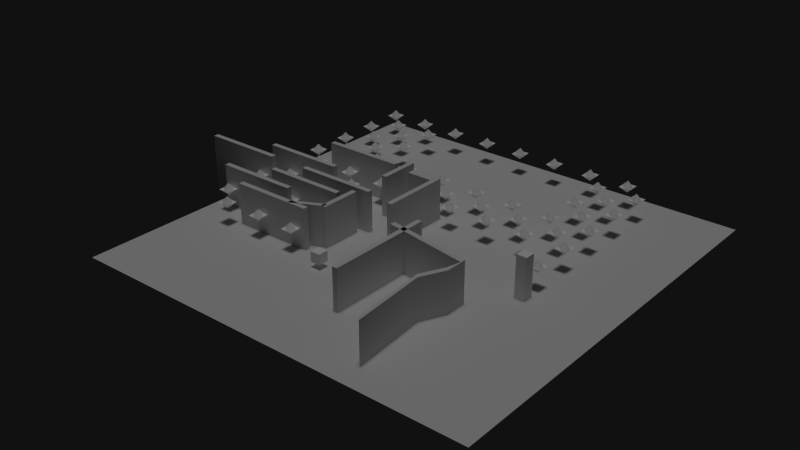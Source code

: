 # Source: example.blend  (saved by Blender 2.71.0; exported with 4.5.12 LTS)
import bpy
from mathutils import Matrix  # noqa: F401  (used for matrix-valued properties, if any)

bpy.ops.wm.read_factory_settings(use_empty=True)
scene = bpy.context.scene
scene.name = 'Node Pathfinding'

# ---- collections
col_collection_1_004 = bpy.data.collections.new('Collection 1.004'); scene.collection.children.link(col_collection_1_004)
col_collection_11 = bpy.data.collections.new('Collection 11'); scene.collection.children.link(col_collection_11)
col_collection_11.hide_render = True
col_collection_11.hide_viewport = True

# ---- materials (node trees are filled in below, after node groups)
mat_vertex_colored = bpy.data.materials.new('Vertex Colored')
mat_vertex_colored.alpha_threshold = 0.0
mat_vertex_colored.use_transparent_shadow = False
mat_vertex_colored.diffuse_color = (1.0, 1.0, 1.0, 1.0)
mat_vertex_colored.roughness = 0.5
mat_vertex_colored.line_color = (0.0, 0.0, 0.0, 1.0)

# ---- material node trees

# ---- world
world_world = bpy.data.worlds.new('World'); scene.world = world_world
world_world.color = (0.005605, 0.005605, 0.005605)
world_world.use_sun_shadow = False
world_world.sun_shadow_jitter_overblur = 0.0
world_world.cycles.sampling_method = 'MANUAL'
world_world.cycles.sample_map_resolution = 256

# ---- lights
light_point_006 = bpy.data.lights.new('Point.006', 'SUN')
light_point_006.transmission_factor = 0.0
light_point_006.angle = 0.1993
light_point_006.energy = 0.5
light_point_006.shadow_buffer_clip_start = 0.5
light_point_006.shadow_soft_size = 0.1
light_point_006.shadow_cascade_max_distance = 1000.0
light_point_006.cycles.use_multiple_importance_sampling = False

# ---- meshes
me_cube_008 = bpy.data.meshes.new('Cube.008')
me_cube_008.from_pydata([(-0.3, 0.3, 0.0), (0.3, 0.3, 0.0), (0.3, -0.3, 0.0), (-0.3, -0.3, 0.0), (0.0, 0.3, 0.0), (0.0, -0.3, 0.0), (-0.3, 0.0, 0.0), (0.3, 0.0, 0.0), (0.0, 0.0, -0.3), (0.0, 0.0, 0.3)], [], [(8, 4, 1, 7), (5, 8, 7, 2), (9, 4, 0, 6), (6, 0, 4, 8), (7, 1, 4, 9), (5, 9, 6, 3), (3, 6, 8, 5), (2, 7, 9, 5)])
_ca = me_cube_008.color_attributes.new('Col', 'BYTE_COLOR', 'CORNER')
_ca.data.foreach_set('color', [0.1714, 0.491, 1.0, 1.0, 0.1714, 0.491, 1.0, 1.0, 0.1714, 0.491, 1.0, 1.0, 0.1714, 0.491, 1.0, 1.0, 0.1714, 0.491, 1.0, 1.0, 0.1714, 0.491, 1.0, 1.0, 0.1714, 0.491, 1.0, 1.0, 0.1714, 0.491, 1.0, 1.0, 0.1714, 0.491, 1.0, 1.0, 0.1714, 0.491, 1.0, 1.0, 0.1714, 0.491, 1.0, 1.0, 0.1714, 0.491, 1.0, 1.0, 0.1714, 0.491, 1.0, 1.0, 0.1714, 0.491, 1.0, 1.0, 0.1714, 0.491, 1.0, 1.0, 0.1714, 0.491, 1.0, 1.0, 0.1714, 0.491, 1.0, 1.0, 0.1714, 0.491, 1.0, 1.0, 0.1714, 0.491, 1.0, 1.0, 0.1714, 0.491, 1.0, 1.0, 0.1714, 0.491, 1.0, 1.0, 0.1714, 0.491, 1.0, 1.0, 0.1714, 0.491, 1.0, 1.0, 0.1714, 0.491, 1.0, 1.0, 0.1714, 0.491, 1.0, 1.0, 0.1714, 0.491, 1.0, 1.0, 0.1714, 0.491, 1.0, 1.0, 0.1714, 0.491, 1.0, 1.0, 0.1714, 0.491, 1.0, 1.0, 0.1714, 0.491, 1.0, 1.0, 0.1714, 0.491, 1.0, 1.0, 0.1714, 0.491, 1.0, 1.0])
me_cube_008.materials.append(mat_vertex_colored)
me_cube_008.use_remesh_preserve_volume = False
me_cube_008.use_remesh_preserve_attributes = False
me_cube_008.use_mirror_vertex_groups = False
me_cube_008.update()
me_cube_010 = bpy.data.meshes.new('Cube.010')
me_cube_010.from_pydata([(-0.25, -0.25, -0.25), (-0.25, 0.25, -0.25), (0.25, 0.25, -0.25), (0.25, -0.25, -0.25), (-0.25, -0.25, 0.25), (-0.25, 0.25, 0.25), (0.25, 0.25, 0.25), (0.25, -0.25, 0.25)], [], [(4, 5, 1, 0), (5, 6, 2, 1), (6, 7, 3, 2), (7, 4, 0, 3), (0, 1, 2, 3), (7, 6, 5, 4)])
_ca = me_cube_010.color_attributes.new('Col', 'BYTE_COLOR', 'CORNER')
_ca.data.foreach_set('color', [1.0, 0.9301, 0.0, 1.0, 1.0, 0.9301, 0.0, 1.0, 1.0, 0.9301, 0.0, 1.0, 1.0, 0.9301, 0.0, 1.0, 1.0, 0.9301, 0.0, 1.0, 1.0, 0.9301, 0.0, 1.0, 1.0, 0.9301, 0.0, 1.0, 1.0, 0.9301, 0.0, 1.0, 1.0, 0.9301, 0.0, 1.0, 1.0, 0.9301, 0.0, 1.0, 1.0, 0.9301, 0.0, 1.0, 1.0, 0.9301, 0.0, 1.0, 1.0, 0.9301, 0.0, 1.0, 1.0, 0.9301, 0.0, 1.0, 1.0, 0.9301, 0.0, 1.0, 1.0, 0.9301, 0.0, 1.0, 1.0, 0.9301, 0.0, 1.0, 1.0, 0.9301, 0.0, 1.0, 1.0, 0.9301, 0.0, 1.0, 1.0, 0.9301, 0.0, 1.0, 1.0, 0.9301, 0.0, 1.0, 1.0, 0.9301, 0.0, 1.0, 1.0, 0.9301, 0.0, 1.0, 1.0, 0.9301, 0.0, 1.0])
me_cube_010.materials.append(mat_vertex_colored)
me_cube_010.use_remesh_preserve_volume = False
me_cube_010.use_remesh_preserve_attributes = False
me_cube_010.use_mirror_vertex_groups = False
me_cube_010.update()
me_cube_009 = bpy.data.meshes.new('Cube.009')
me_cube_009.from_pydata([(-0.25, -0.25, -1.0), (-0.25, 0.25, -1.0), (0.25, 0.25, -1.0), (0.25, -0.25, -1.0), (-0.25, -0.25, 1.0), (-0.25, 0.25, 1.0), (0.25, 0.25, 1.0), (0.25, -0.25, 1.0)], [], [(4, 5, 1, 0), (5, 6, 2, 1), (6, 7, 3, 2), (7, 4, 0, 3), (0, 1, 2, 3), (7, 6, 5, 4)])
_ca = me_cube_009.color_attributes.new('Col', 'BYTE_COLOR', 'CORNER')
_ca.data.foreach_set('color', [0.02315, 1.0, 0.0, 1.0, 0.02315, 1.0, 0.0, 1.0, 0.02315, 1.0, 0.0, 1.0, 0.02315, 1.0, 0.0, 1.0, 0.02315, 1.0, 0.0, 1.0, 0.02315, 1.0, 0.0, 1.0, 0.02315, 1.0, 0.0, 1.0, 0.02315, 1.0, 0.0, 1.0, 0.02315, 1.0, 0.0, 1.0, 0.02315, 1.0, 0.0, 1.0, 0.02315, 1.0, 0.0, 1.0, 0.02315, 1.0, 0.0, 1.0, 0.02315, 1.0, 0.0, 1.0, 0.02315, 1.0, 0.0, 1.0, 0.02315, 1.0, 0.0, 1.0, 0.02315, 1.0, 0.0, 1.0, 0.02315, 1.0, 0.0, 1.0, 0.02315, 1.0, 0.0, 1.0, 0.02315, 1.0, 0.0, 1.0, 0.02315, 1.0, 0.0, 1.0, 0.02315, 1.0, 0.0, 1.0, 0.02315, 1.0, 0.0, 1.0, 0.02315, 1.0, 0.0, 1.0, 0.02315, 1.0, 0.0, 1.0])
me_cube_009.materials.append(mat_vertex_colored)
me_cube_009.use_remesh_preserve_volume = False
me_cube_009.use_remesh_preserve_attributes = False
me_cube_009.use_mirror_vertex_groups = False
me_cube_009.update()
me_plane = bpy.data.meshes.new('Plane')
me_plane.from_pydata([(-10.0, -10.0, 0.0), (10.0, -10.0, 0.0), (-10.0, 10.0, 0.0), (10.0, 10.0, 0.0), (-1.125, -1.0, -1.0), (-1.125, 2.0, -1.0), (-0.875, 2.0, -1.0), (-0.875, -1.0, -1.0), (-1.125, -1.0, 2.0), (-1.125, 2.0, 2.0), (-0.875, 2.0, 2.0), (-0.875, -1.0, 2.0), (-3.125, 1.0, -1.0), (-3.125, 3.0, -1.0), (-2.875, 3.0, -1.0), (-2.875, 1.0, -1.0), (-3.125, 1.0, 2.0), (-3.125, 3.0, 2.0), (-2.875, 3.0, 2.0), (-2.875, 1.0, 2.0), (-3.125, -3.0, -1.0), (-3.125, -1.0, -1.0), (-2.875, -1.0, -1.0), (-2.875, -3.0, -1.0), (-3.125, -3.0, 2.0), (-3.125, -1.0, 2.0), (-2.875, -1.0, 2.0), (-2.875, -3.0, 2.0), (0.875, -6.6, -1.0), (0.875, -1.4, -1.0), (1.125, -1.4, -1.0), (1.125, -6.6, -1.0), (0.875, -6.6, 2.0), (0.875, -1.4, 2.0), (1.125, -1.4, 2.0), (1.125, -6.6, 2.0), (4.073, -8.65, -1.0), (3.75, -4.973, -1.0), (3.927, -5.149, -1.0), (4.25, -8.826, -1.0), (4.073, -8.65, 2.0), (3.75, -4.973, 2.0), (3.927, -5.149, 2.0), (4.25, -8.826, 2.0), (4.315, -3.803, -1.0), (4.492, -3.98, -1.0), (4.315, -3.803, 2.0), (4.492, -3.98, 2.0), (4.453, -3.161, -1.0), (4.496, -2.915, -1.0), (4.453, -3.161, 2.0), (4.496, -2.915, 2.0), (0.2637, -2.418, -1.0), (0.3074, -2.172, -1.0), (0.2637, -2.418, 2.0), (0.3074, -2.172, 2.0), (-1.125, 2.415, -1.0), (-0.875, 2.415, -1.0), (-1.125, 2.415, 2.0), (-0.875, 2.415, 2.0), (-2.399, 2.0, -1.0), (-2.399, 2.0, 2.0), (-2.399, 2.415, -1.0), (-2.399, 2.415, 2.0), (-7.45, 2.3, 2.0), (-3.45, 2.3, 2.0), (-3.45, 2.55, 2.0), (-7.45, 2.55, 2.0), (-7.45, 2.3, -1.0), (-3.45, 2.3, -1.0), (-3.45, 2.55, -1.0), (-7.45, 2.55, -1.0), (-9.45, 0.2999, 2.0), (-5.45, 0.2999, 2.0), (-5.45, 0.5499, 2.0), (-9.45, 0.5499, 2.0), (-9.45, 0.2999, -1.0), (-5.45, 0.2999, -1.0), (-5.45, 0.5499, -1.0), (-9.45, 0.5499, -1.0), (-12.45, -0.7001, 2.0), (-8.45, -0.7001, 2.0), (-8.45, -0.4501, 2.0), (-12.45, -0.4501, 2.0), (-12.45, -0.7001, -1.0), (-8.45, -0.7001, -1.0), (-8.45, -0.4501, -1.0), (-12.45, -0.4501, -1.0), (-6.45, -0.7001, 2.0), (-2.45, -0.7001, 2.0), (-2.45, -0.4501, 2.0), (-6.45, -0.4501, 2.0), (-6.45, -0.7001, -1.0), (-2.45, -0.7001, -1.0), (-2.45, -0.4501, -1.0), (-6.45, -0.4501, -1.0), (-7.45, -1.7, 2.0), (-3.45, -1.7, 2.0), (-3.45, -1.45, 2.0), (-7.45, -1.45, 2.0), (-7.45, -1.7, -1.0), (-3.45, -1.7, -1.0), (-3.45, -1.45, -1.0), (-7.45, -1.45, -1.0), (-9.45, -2.7, 2.0), (-5.45, -2.7, 2.0), (-5.45, -2.45, 2.0), (-9.45, -2.45, 2.0), (-9.45, -2.7, -1.0), (-5.45, -2.7, -1.0), (-5.45, -2.45, -1.0), (-9.45, -2.45, -1.0), (-7.45, -3.7, 2.0), (-3.45, -3.7, 2.0), (-3.45, -3.45, 2.0), (-7.45, -3.45, 2.0), (-7.45, -3.7, -1.0), (-3.45, -3.7, -1.0), (-3.45, -3.45, -1.0), (-7.45, -3.45, -1.0), (-4.45, -3.7, 2.0), (-2.999, -2.975, 2.0), (-2.999, -2.725, 2.0), (-4.45, -3.45, 2.0), (-4.45, -3.7, -1.0), (-2.999, -2.975, -1.0), (-2.999, -2.725, -1.0), (-4.45, -3.45, -1.0)], [], [(0, 1, 3, 2), (8, 9, 5, 4), (10, 6, 57, 59), (10, 11, 7, 6), (11, 8, 4, 7), (4, 5, 6, 7), (11, 10, 9, 8), (16, 17, 13, 12), (17, 18, 14, 13), (18, 19, 15, 14), (19, 16, 12, 15), (12, 13, 14, 15), (19, 18, 17, 16), (24, 25, 21, 20), (25, 26, 22, 21), (26, 27, 23, 22), (27, 24, 20, 23), (20, 21, 22, 23), (27, 26, 25, 24), (32, 33, 29, 28), (33, 34, 30, 29), (34, 35, 31, 30), (35, 32, 28, 31), (28, 29, 30, 31), (35, 34, 33, 32), (40, 41, 37, 36), (37, 41, 46, 44), (42, 43, 39, 38), (43, 40, 36, 39), (36, 37, 38, 39), (43, 42, 41, 40), (44, 46, 50, 48), (38, 37, 44, 45), (42, 38, 45, 47), (41, 42, 47, 46), (51, 49, 53, 55), (45, 44, 48, 49), (47, 45, 49, 51), (46, 47, 51, 50), (54, 55, 53, 52), (50, 51, 55, 54), (48, 50, 54, 52), (49, 48, 52, 53), (58, 59, 57, 56), (9, 10, 59, 58), (9, 58, 63, 61), (6, 5, 56, 57), (60, 61, 63, 62), (58, 56, 62, 63), (5, 9, 61, 60), (56, 5, 60, 62), (64, 65, 66, 67), (71, 70, 69, 68), (64, 67, 71, 68), (65, 64, 68, 69), (66, 65, 69, 70), (67, 66, 70, 71), (72, 73, 74, 75), (79, 78, 77, 76), (72, 75, 79, 76), (73, 72, 76, 77), (74, 73, 77, 78), (75, 74, 78, 79), (80, 81, 82, 83), (87, 86, 85, 84), (80, 83, 87, 84), (81, 80, 84, 85), (82, 81, 85, 86), (83, 82, 86, 87), (88, 89, 90, 91), (95, 94, 93, 92), (88, 91, 95, 92), (89, 88, 92, 93), (90, 89, 93, 94), (91, 90, 94, 95), (96, 97, 98, 99), (103, 102, 101, 100), (96, 99, 103, 100), (97, 96, 100, 101), (98, 97, 101, 102), (99, 98, 102, 103), (104, 105, 106, 107), (111, 110, 109, 108), (104, 107, 111, 108), (105, 104, 108, 109), (106, 105, 109, 110), (107, 106, 110, 111), (112, 113, 114, 115), (119, 118, 117, 116), (112, 115, 119, 116), (113, 112, 116, 117), (114, 113, 117, 118), (115, 114, 118, 119), (120, 121, 122, 123), (127, 126, 125, 124), (120, 123, 127, 124), (121, 120, 124, 125), (122, 121, 125, 126), (123, 122, 126, 127)])
me_plane.use_remesh_preserve_volume = False
me_plane.use_remesh_preserve_attributes = False
me_plane.use_mirror_vertex_groups = False
me_plane.update()

# ---- curves / text
txt_text = bpy.data.curves.new('Text', 'FONT')
txt_text.dimensions = '2D'
txt_text.body = 'Text'
txt_text.use_path_clamp = True
txt_text.bevel_resolution = 0

# ---- objects
ob_node_080 = bpy.data.objects.new('Node.080', me_cube_008)
ob_node_079 = bpy.data.objects.new('Node.079', me_cube_008)
ob_node_078 = bpy.data.objects.new('Node.078', me_cube_008)
ob_node_077 = bpy.data.objects.new('Node.077', me_cube_008)
ob_node_076 = bpy.data.objects.new('Node.076', me_cube_008)
ob_node_075 = bpy.data.objects.new('Node.075', me_cube_008)
ob_node_074 = bpy.data.objects.new('Node.074', me_cube_008)
ob_node_073 = bpy.data.objects.new('Node.073', me_cube_008)
ob_node_072 = bpy.data.objects.new('Node.072', me_cube_008)
ob_node_071 = bpy.data.objects.new('Node.071', me_cube_008)
ob_node_070 = bpy.data.objects.new('Node.070', me_cube_008)
ob_node_069 = bpy.data.objects.new('Node.069', me_cube_008)
ob_node_068 = bpy.data.objects.new('Node.068', me_cube_008)
ob_node_067 = bpy.data.objects.new('Node.067', me_cube_008)
ob_node_066 = bpy.data.objects.new('Node.066', me_cube_008)
ob_node_065 = bpy.data.objects.new('Node.065', me_cube_008)
ob_node_064 = bpy.data.objects.new('Node.064', me_cube_008)
ob_node_063 = bpy.data.objects.new('Node.063', me_cube_008)
ob_node_062 = bpy.data.objects.new('Node.062', me_cube_008)
ob_node_061 = bpy.data.objects.new('Node.061', me_cube_008)
ob_node_060 = bpy.data.objects.new('Node.060', me_cube_008)
ob_node_059 = bpy.data.objects.new('Node.059', me_cube_008)
ob_node_058 = bpy.data.objects.new('Node.058', me_cube_008)
ob_node_057 = bpy.data.objects.new('Node.057', me_cube_008)
ob_node_056 = bpy.data.objects.new('Node.056', me_cube_008)
ob_node_055 = bpy.data.objects.new('Node.055', me_cube_008)
ob_node_054 = bpy.data.objects.new('Node.054', me_cube_008)
ob_node_053 = bpy.data.objects.new('Node.053', me_cube_008)
ob_node_052 = bpy.data.objects.new('Node.052', me_cube_008)
ob_node_051 = bpy.data.objects.new('Node.051', me_cube_008)
ob_node_050 = bpy.data.objects.new('Node.050', me_cube_008)
ob_node_049 = bpy.data.objects.new('Node.049', me_cube_008)
ob_node_048 = bpy.data.objects.new('Node.048', me_cube_008)
ob_node_047 = bpy.data.objects.new('Node.047', me_cube_008)
ob_node_046 = bpy.data.objects.new('Node.046', me_cube_008)
ob_node_045 = bpy.data.objects.new('Node.045', me_cube_008)
ob_node_044 = bpy.data.objects.new('Node.044', me_cube_008)
ob_node_043 = bpy.data.objects.new('Node.043', me_cube_008)
ob_node_042 = bpy.data.objects.new('Node.042', me_cube_008)
ob_node_041 = bpy.data.objects.new('Node.041', me_cube_008)
ob_node_032 = bpy.data.objects.new('Node.032', me_cube_008)
ob_node_031 = bpy.data.objects.new('Node.031', me_cube_008)
ob_node_030 = bpy.data.objects.new('Node.030', me_cube_008)
ob_node_027 = bpy.data.objects.new('Node.027', me_cube_008)
ob_node_026 = bpy.data.objects.new('Node.026', me_cube_008)
ob_node_021 = bpy.data.objects.new('Node.021', me_cube_008)
ob_node_017 = bpy.data.objects.new('Node.017', me_cube_008)
ob_node_016 = bpy.data.objects.new('Node.016', me_cube_008)
ob_node_015 = bpy.data.objects.new('Node.015', me_cube_008)
ob_node_014 = bpy.data.objects.new('Node.014', me_cube_008)
ob_node_011 = bpy.data.objects.new('Node.011', me_cube_008)
ob_node_007 = bpy.data.objects.new('Node.007', me_cube_008)
ob_node_006 = bpy.data.objects.new('Node.006', me_cube_008)
ob_node_023 = bpy.data.objects.new('Node.023', me_cube_008)
ob_node_022 = bpy.data.objects.new('Node.022', me_cube_008)
ob_node_013 = bpy.data.objects.new('Node.013', me_cube_008)
ob_node_012 = bpy.data.objects.new('Node.012', me_cube_008)
ob_node_002 = bpy.data.objects.new('Node.002', me_cube_008)
ob_node_001 = bpy.data.objects.new('Node.001', me_cube_008)
ob_node_000 = bpy.data.objects.new('Node.000', me_cube_008)
ob_node_010 = bpy.data.objects.new('Node.010', me_cube_008)
ob_node_009 = bpy.data.objects.new('Node.009', me_cube_008)
ob_node_008 = bpy.data.objects.new('Node.008', me_cube_008)
ob_goal = bpy.data.objects.new('Goal', me_cube_010)
ob_walker = bpy.data.objects.new('Walker', me_cube_009)
ob_point_007 = bpy.data.objects.new('Point.007', light_point_006)
ob_plane = bpy.data.objects.new('Plane', me_plane)
ob_text = bpy.data.objects.new('Text', txt_text)

# ---- transforms, parenting, visibility, modifiers, constraints
ob_node_080.location = (-4.0, -2.0, 1.0)
ob_node_080.lineart.crease_threshold = 0.0
ob_node_079.location = (-4.0, -4.0, 1.0)
ob_node_079.lineart.crease_threshold = 0.0
ob_node_078.location = (-5.0, -1.0, 1.0)
ob_node_078.lineart.crease_threshold = 0.0
ob_node_077.location = (-5.0, -3.0, 1.0)
ob_node_077.lineart.crease_threshold = 0.0
ob_node_076.location = (-7.0, -3.0, 1.0)
ob_node_076.lineart.crease_threshold = 0.0
ob_node_075.location = (-7.0, -1.0, 1.0)
ob_node_075.lineart.crease_threshold = 0.0
ob_node_074.location = (-6.0, -4.0, 1.0)
ob_node_074.lineart.crease_threshold = 0.0
ob_node_073.location = (-6.0, -2.0, 1.0)
ob_node_073.lineart.crease_threshold = 0.0
ob_node_072.location = (-8.0, -2.0, 1.0)
ob_node_072.lineart.crease_threshold = 0.0
ob_node_071.location = (-8.0, -4.0, 1.0)
ob_node_071.lineart.crease_threshold = 0.0
ob_node_070.location = (-9.0, -1.0, 1.0)
ob_node_070.lineart.crease_threshold = 0.0
ob_node_069.location = (-9.0, -3.0, 1.0)
ob_node_069.lineart.crease_threshold = 0.0
ob_node_068.location = (-9.0, 9.0, 1.0)
ob_node_068.lineart.crease_threshold = 0.0
ob_node_067.location = (-8.0, 8.0, 1.0)
ob_node_067.lineart.crease_threshold = 0.0
ob_node_066.location = (-8.0, 6.0, 1.0)
ob_node_066.lineart.crease_threshold = 0.0
ob_node_065.location = (-9.0, 7.0, 1.0)
ob_node_065.lineart.crease_threshold = 0.0
ob_node_064.location = (-9.0, 1.0, 1.0)
ob_node_064.lineart.crease_threshold = 0.0
ob_node_063.location = (-9.0, 3.0, 1.0)
ob_node_063.lineart.crease_threshold = 0.0
ob_node_062.location = (-9.0, 5.0, 1.0)
ob_node_062.lineart.crease_threshold = 0.0
ob_node_061.location = (-8.0, 0.0, 1.0)
ob_node_061.lineart.crease_threshold = 0.0
ob_node_060.location = (-8.0, 2.0, 1.0)
ob_node_060.lineart.crease_threshold = 0.0
ob_node_059.location = (-8.0, 4.0, 1.0)
ob_node_059.lineart.crease_threshold = 0.0
ob_node_058.location = (-6.0, 4.0, 1.0)
ob_node_058.lineart.crease_threshold = 0.0
ob_node_057.location = (-6.0, 2.0, 1.0)
ob_node_057.lineart.crease_threshold = 0.0
ob_node_056.location = (-6.0, 0.0, 1.0)
ob_node_056.lineart.crease_threshold = 0.0
ob_node_055.location = (-7.0, 5.0, 1.0)
ob_node_055.lineart.crease_threshold = 0.0
ob_node_054.location = (-7.0, 3.0, 1.0)
ob_node_054.lineart.crease_threshold = 0.0
ob_node_053.location = (-7.0, 1.0, 1.0)
ob_node_053.lineart.crease_threshold = 0.0
ob_node_052.location = (-7.0, 7.0, 1.0)
ob_node_052.lineart.crease_threshold = 0.0
ob_node_051.location = (-6.0, 6.0, 1.0)
ob_node_051.lineart.crease_threshold = 0.0
ob_node_050.location = (-6.0, 8.0, 1.0)
ob_node_050.lineart.crease_threshold = 0.0
ob_node_049.location = (-7.0, 9.0, 1.0)
ob_node_049.lineart.crease_threshold = 0.0
ob_node_048.location = (-5.0, 9.0, 1.0)
ob_node_048.lineart.crease_threshold = 0.0
ob_node_047.location = (-3.0, 9.0, 1.0)
ob_node_047.lineart.crease_threshold = 0.0
ob_node_046.location = (-1.0, 9.0, 1.0)
ob_node_046.lineart.crease_threshold = 0.0
ob_node_045.location = (1.0, 9.0, 1.0)
ob_node_045.lineart.crease_threshold = 0.0
ob_node_044.location = (3.0, 9.0, 1.0)
ob_node_044.lineart.crease_threshold = 0.0
ob_node_043.location = (5.0, 9.0, 1.0)
ob_node_043.lineart.crease_threshold = 0.0
ob_node_042.location = (6.0, 8.0, 1.0)
ob_node_042.lineart.crease_threshold = 0.0
ob_node_041.location = (4.0, 8.0, 1.0)
ob_node_041.lineart.crease_threshold = 0.0
ob_node_032.location = (4.0, 6.0, 1.0)
ob_node_032.lineart.crease_threshold = 0.0
ob_node_031.location = (6.0, 6.0, 1.0)
ob_node_031.lineart.crease_threshold = 0.0
ob_node_030.location = (5.0, 7.0, 1.0)
ob_node_030.lineart.crease_threshold = 0.0
ob_node_027.location = (-5.0, 1.0, 1.0)
ob_node_027.lineart.crease_threshold = 0.0
ob_node_026.location = (-5.0, 3.0, 1.0)
ob_node_026.lineart.crease_threshold = 0.0
ob_node_021.location = (-1.0, 3.0, 1.0)
ob_node_021.lineart.crease_threshold = 0.0
ob_node_017.location = (5.0, 5.0, 1.0)
ob_node_017.lineart.crease_threshold = 0.0
ob_node_016.location = (5.0, 3.0, 1.0)
ob_node_016.lineart.crease_threshold = 0.0
ob_node_015.location = (3.0, 3.0, 1.0)
ob_node_015.lineart.crease_threshold = 0.0
ob_node_014.location = (1.0, 3.0, 1.0)
ob_node_014.lineart.crease_threshold = 0.0
ob_node_011.location = (0.0, 2.0, 1.0)
ob_node_011.lineart.crease_threshold = 0.0
ob_node_007.location = (4.0, 2.0, 1.0)
ob_node_007.lineart.crease_threshold = 0.0
ob_node_006.location = (2.0, 2.0, 1.0)
ob_node_006.lineart.crease_threshold = 0.0
ob_node_023.location = (6.0, 0.0, 1.0)
ob_node_023.lineart.crease_threshold = 0.0
ob_node_022.location = (6.0, 2.0, 1.0)
ob_node_022.lineart.crease_threshold = 0.0
ob_node_013.location = (6.0, 4.0, 1.0)
ob_node_013.lineart.crease_threshold = 0.0
ob_node_012.location = (4.0, 4.0, 1.0)
ob_node_012.lineart.crease_threshold = 0.0
ob_node_002.location = (2.0, 4.0, 1.0)
ob_node_002.lineart.crease_threshold = 0.0
ob_node_001.location = (-4.0, 0.0, 1.0)
ob_node_001.lineart.crease_threshold = 0.0
ob_node_000.location = (-4.0, 2.0, 1.0)
ob_node_000.lineart.crease_threshold = 0.0
ob_node_010.location = (-4.0, 4.0, 1.0)
ob_node_010.lineart.crease_threshold = 0.0
ob_node_009.location = (-2.0, 4.0, 1.0)
ob_node_009.lineart.crease_threshold = 0.0
ob_node_008.location = (0.0, 4.0, 1.0)
ob_node_008.lineart.crease_threshold = 0.0
ob_goal.location = (-2.0, -4.36, 0.5)
ob_goal.lineart.crease_threshold = 0.0
ob_walker.location = (6.0, -1.0, 1.0)
ob_walker.lineart.crease_threshold = 0.0
ob_point_007.location = (-15.0, 0.0, 3.0)
ob_point_007.lineart.crease_threshold = 0.0
ob_plane.location = (0.0, 0.0, 0.0)
ob_plane.lineart.crease_threshold = 0.0
ob_text.location = (3.265, -2.789, 0.5)
ob_text.lineart.crease_threshold = 0.0

# ---- collection membership
col_collection_1_004.objects.link(ob_node_080)
col_collection_1_004.objects.link(ob_node_079)
col_collection_1_004.objects.link(ob_node_078)
col_collection_1_004.objects.link(ob_node_077)
col_collection_1_004.objects.link(ob_node_076)
col_collection_1_004.objects.link(ob_node_075)
col_collection_1_004.objects.link(ob_node_074)
col_collection_1_004.objects.link(ob_node_073)
col_collection_1_004.objects.link(ob_node_072)
col_collection_1_004.objects.link(ob_node_071)
col_collection_1_004.objects.link(ob_node_070)
col_collection_1_004.objects.link(ob_node_069)
col_collection_1_004.objects.link(ob_node_068)
col_collection_1_004.objects.link(ob_node_067)
col_collection_1_004.objects.link(ob_node_066)
col_collection_1_004.objects.link(ob_node_065)
col_collection_1_004.objects.link(ob_node_064)
col_collection_1_004.objects.link(ob_node_063)
col_collection_1_004.objects.link(ob_node_062)
col_collection_1_004.objects.link(ob_node_061)
col_collection_1_004.objects.link(ob_node_060)
col_collection_1_004.objects.link(ob_node_059)
col_collection_1_004.objects.link(ob_node_058)
col_collection_1_004.objects.link(ob_node_057)
col_collection_1_004.objects.link(ob_node_056)
col_collection_1_004.objects.link(ob_node_055)
col_collection_1_004.objects.link(ob_node_054)
col_collection_1_004.objects.link(ob_node_053)
col_collection_1_004.objects.link(ob_node_052)
col_collection_1_004.objects.link(ob_node_051)
col_collection_1_004.objects.link(ob_node_050)
col_collection_1_004.objects.link(ob_node_049)
col_collection_1_004.objects.link(ob_node_048)
col_collection_1_004.objects.link(ob_node_047)
col_collection_1_004.objects.link(ob_node_046)
col_collection_1_004.objects.link(ob_node_045)
col_collection_1_004.objects.link(ob_node_044)
col_collection_1_004.objects.link(ob_node_043)
col_collection_1_004.objects.link(ob_node_042)
col_collection_1_004.objects.link(ob_node_041)
col_collection_1_004.objects.link(ob_node_032)
col_collection_1_004.objects.link(ob_node_031)
col_collection_1_004.objects.link(ob_node_030)
col_collection_1_004.objects.link(ob_node_027)
col_collection_1_004.objects.link(ob_node_026)
col_collection_1_004.objects.link(ob_node_021)
col_collection_1_004.objects.link(ob_node_017)
col_collection_1_004.objects.link(ob_node_016)
col_collection_1_004.objects.link(ob_node_015)
col_collection_1_004.objects.link(ob_node_014)
col_collection_1_004.objects.link(ob_node_011)
col_collection_1_004.objects.link(ob_node_007)
col_collection_1_004.objects.link(ob_node_006)
col_collection_1_004.objects.link(ob_node_023)
col_collection_1_004.objects.link(ob_node_022)
col_collection_1_004.objects.link(ob_node_013)
col_collection_1_004.objects.link(ob_node_012)
col_collection_1_004.objects.link(ob_node_002)
col_collection_1_004.objects.link(ob_node_001)
col_collection_1_004.objects.link(ob_node_000)
col_collection_1_004.objects.link(ob_node_010)
col_collection_1_004.objects.link(ob_node_009)
col_collection_1_004.objects.link(ob_node_008)
col_collection_1_004.objects.link(ob_goal)
col_collection_1_004.objects.link(ob_walker)
col_collection_1_004.objects.link(ob_point_007)
col_collection_1_004.objects.link(ob_plane)
col_collection_11.objects.link(ob_text)

# ---- scene / render settings (as saved in the file)
scene.frame_start = 1; scene.frame_end = 250; scene.frame_set(1)
scene.render.engine = 'BLENDER_EEVEE_NEXT'
scene.render.image_settings.color_mode = 'RGB'
scene.render.image_settings.compression = 90
scene.render.resolution_percentage = 50
scene.render.dither_intensity = 0.0
scene.cycles.use_denoising = False
scene.cycles.samples = 10
scene.cycles.sampling_pattern = 'TABULATED_SOBOL'
scene.cycles.light_sampling_threshold = 0.0
scene.cycles.use_adaptive_sampling = False
scene.cycles.use_light_tree = False
scene.cycles.blur_glossy = 0.0
scene.cycles.volume_bounces = 1
scene.cycles.pixel_filter_type = 'GAUSSIAN'
scene.cycles.sample_clamp_indirect = 0.0
scene.view_settings.view_transform = 'Standard'
bpy.context.view_layer.update()

# ---- added for rendering (the .blend has no active camera): camera
cam_auto = bpy.data.cameras.new('AutoCamera')
cam_auto.lens = 50.0
cam_auto.sensor_width = 36.0
cam_auto.clip_end = 1000.0
ob_auto_camera = bpy.data.objects.new('AutoCamera', cam_auto)
scene.collection.objects.link(ob_auto_camera)
ob_auto_camera.location = (26.7315, -33.5477, 22.8651)
ob_auto_camera.rotation_euler = (1.09748, -7.21219e-08, 0.694738)
scene.camera = ob_auto_camera
bpy.context.view_layer.update()
